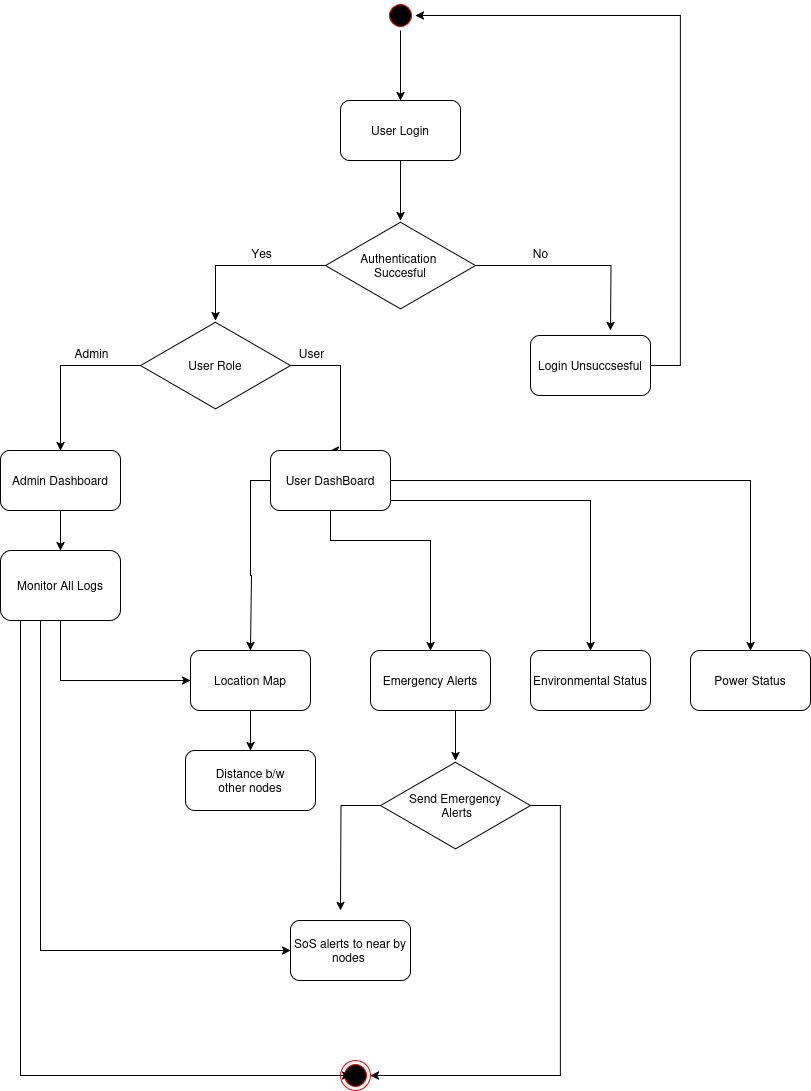

The diagram above was exported from draw.io. Its source (the exported page's mxGraphModel, read from the mxfile embedded in the PNG):
<mxGraphModel dx="989" dy="1713" grid="1" gridSize="10" guides="1" tooltips="1" connect="1" arrows="1" fold="1" page="1" pageScale="1" pageWidth="850" pageHeight="1100" math="0" shadow="0">
  <root>
    <mxCell id="0" />
    <mxCell id="1" parent="0" />
    <mxCell id="Yyw5N1YX5Jm1sTW0PlT7-18" style="edgeStyle=orthogonalEdgeStyle;rounded=0;orthogonalLoop=1;jettySize=auto;html=1;" parent="1" source="Yyw5N1YX5Jm1sTW0PlT7-1" target="Yyw5N1YX5Jm1sTW0PlT7-2" edge="1">
      <mxGeometry relative="1" as="geometry" />
    </mxCell>
    <mxCell id="Yyw5N1YX5Jm1sTW0PlT7-1" value="User Login" style="rounded=1;whiteSpace=wrap;html=1;" parent="1" vertex="1">
      <mxGeometry x="360" y="70" width="120" height="60" as="geometry" />
    </mxCell>
    <mxCell id="Yyw5N1YX5Jm1sTW0PlT7-19" style="edgeStyle=orthogonalEdgeStyle;rounded=0;orthogonalLoop=1;jettySize=auto;html=1;" parent="1" source="Yyw5N1YX5Jm1sTW0PlT7-2" target="Yyw5N1YX5Jm1sTW0PlT7-3" edge="1">
      <mxGeometry relative="1" as="geometry" />
    </mxCell>
    <mxCell id="Yyw5N1YX5Jm1sTW0PlT7-20" style="edgeStyle=orthogonalEdgeStyle;rounded=0;orthogonalLoop=1;jettySize=auto;html=1;" parent="1" source="Yyw5N1YX5Jm1sTW0PlT7-2" edge="1">
      <mxGeometry relative="1" as="geometry">
        <mxPoint x="630.0000000000002" y="300" as="targetPoint" />
      </mxGeometry>
    </mxCell>
    <mxCell id="Yyw5N1YX5Jm1sTW0PlT7-2" value="&lt;div&gt;Authentication&amp;nbsp;&lt;/div&gt;&lt;div&gt;Succesful&lt;/div&gt;" style="html=1;whiteSpace=wrap;aspect=fixed;shape=isoRectangle;" parent="1" vertex="1">
      <mxGeometry x="345" y="190" width="150" height="90" as="geometry" />
    </mxCell>
    <mxCell id="Yyw5N1YX5Jm1sTW0PlT7-21" style="edgeStyle=orthogonalEdgeStyle;rounded=0;orthogonalLoop=1;jettySize=auto;html=1;entryX=0.5;entryY=0;entryDx=0;entryDy=0;" parent="1" source="Yyw5N1YX5Jm1sTW0PlT7-3" target="Yyw5N1YX5Jm1sTW0PlT7-5" edge="1">
      <mxGeometry relative="1" as="geometry" />
    </mxCell>
    <mxCell id="Yyw5N1YX5Jm1sTW0PlT7-25" style="edgeStyle=orthogonalEdgeStyle;rounded=0;orthogonalLoop=1;jettySize=auto;html=1;entryX=0.5;entryY=0;entryDx=0;entryDy=0;" parent="1" source="Yyw5N1YX5Jm1sTW0PlT7-3" target="Yyw5N1YX5Jm1sTW0PlT7-6" edge="1">
      <mxGeometry relative="1" as="geometry">
        <Array as="points">
          <mxPoint x="360" y="335" />
        </Array>
      </mxGeometry>
    </mxCell>
    <mxCell id="Yyw5N1YX5Jm1sTW0PlT7-3" value="User Role" style="html=1;whiteSpace=wrap;aspect=fixed;shape=isoRectangle;" parent="1" vertex="1">
      <mxGeometry x="160" y="290" width="150" height="90" as="geometry" />
    </mxCell>
    <mxCell id="AnME2FBq8YRUOrVv9z1L-1" style="edgeStyle=orthogonalEdgeStyle;rounded=0;orthogonalLoop=1;jettySize=auto;html=1;entryX=1;entryY=0.5;entryDx=0;entryDy=0;" parent="1" source="Yyw5N1YX5Jm1sTW0PlT7-4" target="Yyw5N1YX5Jm1sTW0PlT7-60" edge="1">
      <mxGeometry relative="1" as="geometry">
        <Array as="points">
          <mxPoint x="700" y="335" />
          <mxPoint x="700" y="-15" />
        </Array>
      </mxGeometry>
    </mxCell>
    <mxCell id="Yyw5N1YX5Jm1sTW0PlT7-4" value="Login Unsuccsesful" style="rounded=1;whiteSpace=wrap;html=1;" parent="1" vertex="1">
      <mxGeometry x="550" y="305" width="120" height="60" as="geometry" />
    </mxCell>
    <mxCell id="Yyw5N1YX5Jm1sTW0PlT7-26" value="" style="edgeStyle=orthogonalEdgeStyle;rounded=0;orthogonalLoop=1;jettySize=auto;html=1;" parent="1" source="Yyw5N1YX5Jm1sTW0PlT7-5" target="Yyw5N1YX5Jm1sTW0PlT7-7" edge="1">
      <mxGeometry relative="1" as="geometry" />
    </mxCell>
    <mxCell id="Yyw5N1YX5Jm1sTW0PlT7-5" value="Admin Dashboard" style="rounded=1;whiteSpace=wrap;html=1;" parent="1" vertex="1">
      <mxGeometry x="20" y="420" width="120" height="60" as="geometry" />
    </mxCell>
    <mxCell id="Yyw5N1YX5Jm1sTW0PlT7-29" style="edgeStyle=orthogonalEdgeStyle;rounded=0;orthogonalLoop=1;jettySize=auto;html=1;entryX=0.5;entryY=0;entryDx=0;entryDy=0;" parent="1" source="Yyw5N1YX5Jm1sTW0PlT7-6" target="Yyw5N1YX5Jm1sTW0PlT7-8" edge="1">
      <mxGeometry relative="1" as="geometry">
        <mxPoint x="269.9999999999998" y="610" as="targetPoint" />
        <Array as="points">
          <mxPoint x="270" y="450" />
          <mxPoint x="270" y="545" />
          <mxPoint x="271" y="620" />
        </Array>
      </mxGeometry>
    </mxCell>
    <mxCell id="Yyw5N1YX5Jm1sTW0PlT7-30" style="edgeStyle=orthogonalEdgeStyle;rounded=0;orthogonalLoop=1;jettySize=auto;html=1;entryX=0.5;entryY=0;entryDx=0;entryDy=0;" parent="1" source="Yyw5N1YX5Jm1sTW0PlT7-6" target="Yyw5N1YX5Jm1sTW0PlT7-11" edge="1">
      <mxGeometry relative="1" as="geometry" />
    </mxCell>
    <mxCell id="Yyw5N1YX5Jm1sTW0PlT7-34" style="edgeStyle=orthogonalEdgeStyle;rounded=0;orthogonalLoop=1;jettySize=auto;html=1;entryX=0.5;entryY=0;entryDx=0;entryDy=0;" parent="1" source="Yyw5N1YX5Jm1sTW0PlT7-6" target="Yyw5N1YX5Jm1sTW0PlT7-9" edge="1">
      <mxGeometry relative="1" as="geometry">
        <Array as="points">
          <mxPoint x="350" y="510" />
          <mxPoint x="450" y="510" />
        </Array>
      </mxGeometry>
    </mxCell>
    <mxCell id="Yyw5N1YX5Jm1sTW0PlT7-36" style="edgeStyle=orthogonalEdgeStyle;rounded=0;orthogonalLoop=1;jettySize=auto;html=1;entryX=0.5;entryY=0;entryDx=0;entryDy=0;" parent="1" source="Yyw5N1YX5Jm1sTW0PlT7-6" target="Yyw5N1YX5Jm1sTW0PlT7-10" edge="1">
      <mxGeometry relative="1" as="geometry">
        <Array as="points">
          <mxPoint x="610" y="470" />
        </Array>
      </mxGeometry>
    </mxCell>
    <mxCell id="Yyw5N1YX5Jm1sTW0PlT7-6" value="User DashBoard" style="rounded=1;whiteSpace=wrap;html=1;" parent="1" vertex="1">
      <mxGeometry x="290" y="420" width="120" height="60" as="geometry" />
    </mxCell>
    <mxCell id="Yyw5N1YX5Jm1sTW0PlT7-51" style="edgeStyle=orthogonalEdgeStyle;rounded=0;orthogonalLoop=1;jettySize=auto;html=1;entryX=0;entryY=0.5;entryDx=0;entryDy=0;exitX=0.5;exitY=1;exitDx=0;exitDy=0;" parent="1" source="Yyw5N1YX5Jm1sTW0PlT7-7" target="Yyw5N1YX5Jm1sTW0PlT7-8" edge="1">
      <mxGeometry relative="1" as="geometry">
        <mxPoint x="160" y="600" as="sourcePoint" />
      </mxGeometry>
    </mxCell>
    <mxCell id="Yyw5N1YX5Jm1sTW0PlT7-7" value="Monitor All Logs" style="rounded=1;whiteSpace=wrap;html=1;" parent="1" vertex="1">
      <mxGeometry x="20" y="520" width="120" height="70" as="geometry" />
    </mxCell>
    <mxCell id="Yyw5N1YX5Jm1sTW0PlT7-66" value="" style="edgeStyle=orthogonalEdgeStyle;rounded=0;orthogonalLoop=1;jettySize=auto;html=1;" parent="1" source="Yyw5N1YX5Jm1sTW0PlT7-8" target="Yyw5N1YX5Jm1sTW0PlT7-13" edge="1">
      <mxGeometry relative="1" as="geometry" />
    </mxCell>
    <mxCell id="Yyw5N1YX5Jm1sTW0PlT7-8" value="Location Map" style="rounded=1;whiteSpace=wrap;html=1;" parent="1" vertex="1">
      <mxGeometry x="210" y="620" width="120" height="60" as="geometry" />
    </mxCell>
    <mxCell id="OVqkfzguJ8UQ_4Rg7tZB-1" style="edgeStyle=orthogonalEdgeStyle;rounded=0;orthogonalLoop=1;jettySize=auto;html=1;exitX=0.75;exitY=1;exitDx=0;exitDy=0;" edge="1" parent="1" source="Yyw5N1YX5Jm1sTW0PlT7-9" target="Yyw5N1YX5Jm1sTW0PlT7-12">
      <mxGeometry relative="1" as="geometry">
        <Array as="points">
          <mxPoint x="475" y="680" />
        </Array>
      </mxGeometry>
    </mxCell>
    <mxCell id="Yyw5N1YX5Jm1sTW0PlT7-9" value="Emergency Alerts" style="rounded=1;whiteSpace=wrap;html=1;" parent="1" vertex="1">
      <mxGeometry x="390" y="620" width="120" height="60" as="geometry" />
    </mxCell>
    <mxCell id="Yyw5N1YX5Jm1sTW0PlT7-10" value="Environmental Status" style="rounded=1;whiteSpace=wrap;html=1;" parent="1" vertex="1">
      <mxGeometry x="550" y="620" width="120" height="60" as="geometry" />
    </mxCell>
    <mxCell id="Yyw5N1YX5Jm1sTW0PlT7-11" value="Power Status" style="rounded=1;whiteSpace=wrap;html=1;" parent="1" vertex="1">
      <mxGeometry x="710" y="620" width="120" height="60" as="geometry" />
    </mxCell>
    <mxCell id="Yyw5N1YX5Jm1sTW0PlT7-43" style="edgeStyle=orthogonalEdgeStyle;rounded=0;orthogonalLoop=1;jettySize=auto;html=1;entryX=1;entryY=0.5;entryDx=0;entryDy=0;" parent="1" source="Yyw5N1YX5Jm1sTW0PlT7-12" target="Yyw5N1YX5Jm1sTW0PlT7-16" edge="1">
      <mxGeometry relative="1" as="geometry">
        <Array as="points">
          <mxPoint x="580" y="775" />
          <mxPoint x="580" y="1045" />
        </Array>
      </mxGeometry>
    </mxCell>
    <mxCell id="Yyw5N1YX5Jm1sTW0PlT7-48" value="" style="edgeStyle=orthogonalEdgeStyle;rounded=0;orthogonalLoop=1;jettySize=auto;html=1;" parent="1" source="Yyw5N1YX5Jm1sTW0PlT7-12" edge="1">
      <mxGeometry relative="1" as="geometry">
        <mxPoint x="360" y="880" as="targetPoint" />
      </mxGeometry>
    </mxCell>
    <mxCell id="Yyw5N1YX5Jm1sTW0PlT7-12" value="&lt;div&gt;Send Emergency&lt;/div&gt;&lt;div&gt;&amp;nbsp;Alerts&lt;/div&gt;" style="html=1;whiteSpace=wrap;aspect=fixed;shape=isoRectangle;" parent="1" vertex="1">
      <mxGeometry x="400" y="730" width="150" height="90" as="geometry" />
    </mxCell>
    <mxCell id="Yyw5N1YX5Jm1sTW0PlT7-13" value="&lt;div&gt;Distance b/w&lt;/div&gt;&lt;div&gt;other nodes&lt;/div&gt;" style="rounded=1;whiteSpace=wrap;html=1;" parent="1" vertex="1">
      <mxGeometry x="205" y="720" width="130" height="60" as="geometry" />
    </mxCell>
    <mxCell id="Yyw5N1YX5Jm1sTW0PlT7-14" value="SoS alerts to near by nodes&amp;nbsp;" style="rounded=1;whiteSpace=wrap;html=1;" parent="1" vertex="1">
      <mxGeometry x="310" y="890" width="120" height="60" as="geometry" />
    </mxCell>
    <mxCell id="Yyw5N1YX5Jm1sTW0PlT7-16" value="" style="ellipse;html=1;shape=endState;fillColor=#000000;strokeColor=#ff0000;" parent="1" vertex="1">
      <mxGeometry x="360" y="1030" width="30" height="30" as="geometry" />
    </mxCell>
    <mxCell id="Yyw5N1YX5Jm1sTW0PlT7-54" style="edgeStyle=orthogonalEdgeStyle;rounded=0;orthogonalLoop=1;jettySize=auto;html=1;entryX=0;entryY=0.5;entryDx=0;entryDy=0;" parent="1" source="Yyw5N1YX5Jm1sTW0PlT7-7" target="Yyw5N1YX5Jm1sTW0PlT7-14" edge="1">
      <mxGeometry relative="1" as="geometry">
        <mxPoint x="50" y="690" as="sourcePoint" />
        <mxPoint x="180" y="750" as="targetPoint" />
        <Array as="points">
          <mxPoint x="60" y="920" />
        </Array>
      </mxGeometry>
    </mxCell>
    <mxCell id="Yyw5N1YX5Jm1sTW0PlT7-56" style="edgeStyle=orthogonalEdgeStyle;rounded=0;orthogonalLoop=1;jettySize=auto;html=1;exitX=0.167;exitY=1;exitDx=0;exitDy=0;exitPerimeter=0;entryX=0;entryY=0.5;entryDx=0;entryDy=0;" parent="1" edge="1">
      <mxGeometry relative="1" as="geometry">
        <mxPoint x="50.039999999999964" y="590" as="sourcePoint" />
        <mxPoint x="370.0000000000002" y="1045" as="targetPoint" />
        <Array as="points">
          <mxPoint x="40" y="590" />
          <mxPoint x="40" y="1045" />
        </Array>
      </mxGeometry>
    </mxCell>
    <mxCell id="Yyw5N1YX5Jm1sTW0PlT7-67" value="" style="edgeStyle=orthogonalEdgeStyle;rounded=0;orthogonalLoop=1;jettySize=auto;html=1;" parent="1" source="Yyw5N1YX5Jm1sTW0PlT7-60" target="Yyw5N1YX5Jm1sTW0PlT7-1" edge="1">
      <mxGeometry relative="1" as="geometry" />
    </mxCell>
    <mxCell id="Yyw5N1YX5Jm1sTW0PlT7-60" value="" style="ellipse;html=1;shape=startState;fillColor=#000000;strokeColor=#ff0000;" parent="1" vertex="1">
      <mxGeometry x="405" y="-30" width="30" height="30" as="geometry" />
    </mxCell>
    <mxCell id="Yyw5N1YX5Jm1sTW0PlT7-62" value="Yes" style="text;html=1;align=center;verticalAlign=middle;resizable=0;points=[];autosize=1;strokeColor=none;fillColor=none;" parent="1" vertex="1">
      <mxGeometry x="261" y="208" width="40" height="30" as="geometry" />
    </mxCell>
    <mxCell id="Yyw5N1YX5Jm1sTW0PlT7-63" value="No" style="text;html=1;align=center;verticalAlign=middle;resizable=0;points=[];autosize=1;strokeColor=none;fillColor=none;" parent="1" vertex="1">
      <mxGeometry x="540" y="208" width="40" height="30" as="geometry" />
    </mxCell>
    <mxCell id="Yyw5N1YX5Jm1sTW0PlT7-64" value="Admin" style="text;html=1;align=center;verticalAlign=middle;resizable=0;points=[];autosize=1;strokeColor=none;fillColor=none;" parent="1" vertex="1">
      <mxGeometry x="81" y="308" width="60" height="30" as="geometry" />
    </mxCell>
    <mxCell id="Yyw5N1YX5Jm1sTW0PlT7-65" value="User" style="text;html=1;align=center;verticalAlign=middle;resizable=0;points=[];autosize=1;strokeColor=none;fillColor=none;" parent="1" vertex="1">
      <mxGeometry x="306" y="308" width="50" height="30" as="geometry" />
    </mxCell>
  </root>
</mxGraphModel>